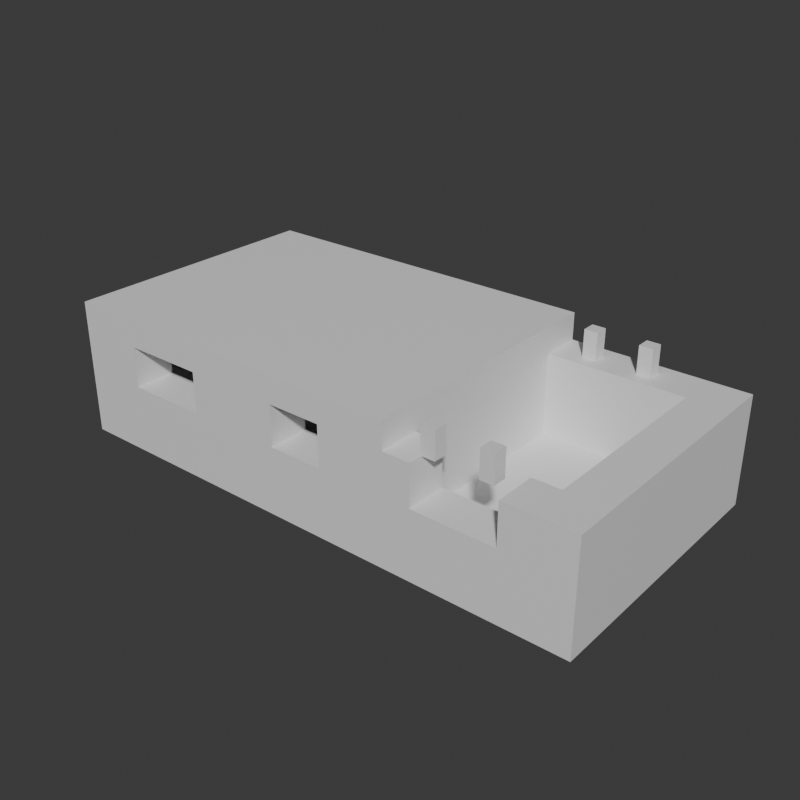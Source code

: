 # Source: Stage_Building_Rowhouse_Top_01.blend  (saved by Blender 5.2.45; exported with 4.5.12 LTS)
import bpy
from mathutils import Matrix  # noqa: F401  (used for matrix-valued properties, if any)

bpy.ops.wm.read_factory_settings(use_empty=True)
scene = bpy.context.scene
scene.name = 'Scene'

# ---- collections
col_collection = bpy.data.collections.new('Collection'); scene.collection.children.link(col_collection)

# ---- materials (node trees are filled in below, after node groups)
mat_concrete = bpy.data.materials.new('Concrete')
mat_concrete.diffuse_color = (0.6, 0.6, 0.6, 1.0)
mat_rebar = bpy.data.materials.new('Rebar')
mat_rebar.diffuse_color = (0.15, 0.25, 0.6, 1.0)

# ---- material node trees
mat_concrete.use_nodes = True; mat_concrete.node_tree.nodes.clear()
_N = mat_concrete.node_tree.nodes; _L = mat_concrete.node_tree.links
n0 = _N.new('ShaderNodeBsdfPrincipled'); n0.name = 'Principled BSDF'; n0.location = (-200, 100)
n0.inputs[10].default_value = 0.005
n1 = _N.new('ShaderNodeOutputMaterial'); n1.name = 'Material Output'; n1.location = (200, 100)
_L.new(n0.outputs[0], n1.inputs[0])
n1.is_active_output = True
mat_rebar.use_nodes = True; mat_rebar.node_tree.nodes.clear()
_N = mat_rebar.node_tree.nodes; _L = mat_rebar.node_tree.links
n0 = _N.new('ShaderNodeBsdfPrincipled'); n0.name = 'Principled BSDF'; n0.location = (-200, 100)
n0.inputs[10].default_value = 0.005
n1 = _N.new('ShaderNodeOutputMaterial'); n1.name = 'Material Output'; n1.location = (200, 100)
_L.new(n0.outputs[0], n1.inputs[0])
n1.is_active_output = True

# ---- world
world_world = bpy.data.worlds.new('World'); scene.world = world_world
world_world.use_nodes = True; world_world.node_tree.nodes.clear()
_N = world_world.node_tree.nodes; _L = world_world.node_tree.links
n0 = _N.new('ShaderNodeOutputWorld'); n0.name = 'World Output'; n0.location = (200, 100)
n1 = _N.new('ShaderNodeBackground'); n1.name = 'Background'; n1.location = (-200, 100)
n1.inputs[0].default_value = (0.05088, 0.05088, 0.05088, 1.0)
_L.new(n1.outputs[0], n0.inputs[0])
n0.is_active_output = True
world_world.color = (0.05088, 0.05088, 0.05088)
world_world.sun_shadow_jitter_overblur = 0.0

# ---- meshes
me_stage_building_rowhouse_top_01_concrete = bpy.data.meshes.new('Stage_Building_Rowhouse_Top_01_Concrete')
me_stage_building_rowhouse_top_01_concrete.from_pydata([(-8.0, -4.0, 0.0), (8.0, -4.0, 0.0), (-8.0, 4.0, 0.0), (8.0, 4.0, 0.0), (-8.0, -4.0, 0.8), (8.0, -4.0, 0.8), (-8.0, 4.0, 0.8), (8.0, 4.0, 0.8), (-8.0, -4.0, 0.8), (-6.0, -4.0, 0.8), (-8.0, -3.6, 0.8), (-6.0, -3.6, 0.8), (-8.0, -4.0, 3.2), (-6.0, -4.0, 3.2), (-8.0, -3.6, 3.2), (-6.0, -3.6, 3.2), (-8.0, -3.2, 0.8), (-6.0, -3.2, 0.8), (-8.0, -2.8, 0.8), (-6.0, -2.8, 0.8), (-8.0, -3.2, 3.2), (-6.0, -3.2, 3.2), (-8.0, -2.8, 3.2), (-6.0, -2.8, 3.2), (-8.0, -3.6, 0.8), (-7.6, -3.6, 0.8), (-8.0, -3.2, 0.8), (-7.6, -3.2, 0.8), (-8.0, -3.6, 3.2), (-7.6, -3.6, 3.2), (-8.0, -3.2, 3.2), (-7.6, -3.2, 3.2), (-6.4, -3.6, 0.8), (-6.0, -3.6, 0.8), (-6.4, -3.2, 0.8), (-6.0, -3.2, 0.8), (-6.4, -3.6, 3.2), (-6.0, -3.6, 3.2), (-6.4, -3.2, 3.2), (-6.0, -3.2, 3.2), (-6.0, -4.0, 0.8), (-3.6, -4.0, 0.8), (-6.0, -2.8, 0.8), (-3.6, -2.8, 0.8), (-6.0, -4.0, 2.0), (-3.6, -4.0, 2.0), (-6.0, -2.8, 2.0), (-3.6, -2.8, 2.0), (-3.6, -4.0, 0.8), (-0.8, -4.0, 0.8), (-3.6, -3.6, 0.8), (-0.8, -3.6, 0.8), (-3.6, -4.0, 3.2), (-0.8, -4.0, 3.2), (-3.6, -3.6, 3.2), (-0.8, -3.6, 3.2), (-3.6, -3.2, 0.8), (-0.8, -3.2, 0.8), (-3.6, -2.8, 0.8), (-0.8, -2.8, 0.8), (-3.6, -3.2, 3.2), (-0.8, -3.2, 3.2), (-3.6, -2.8, 3.2), (-0.8, -2.8, 3.2), (-3.6, -3.6, 0.8), (-3.2, -3.6, 0.8), (-3.6, -3.2, 0.8), (-3.2, -3.2, 0.8), (-3.6, -3.6, 3.2), (-3.2, -3.6, 3.2), (-3.6, -3.2, 3.2), (-3.2, -3.2, 3.2), (-1.2, -3.6, 0.8), (-0.8, -3.6, 0.8), (-1.2, -3.2, 0.8), (-0.8, -3.2, 0.8), (-1.2, -3.6, 3.2), (-0.8, -3.6, 3.2), (-1.2, -3.2, 3.2), (-0.8, -3.2, 3.2), (-0.8, -4.0, 0.8), (0.8, -4.0, 0.8), (-0.8, -2.8, 0.8), (0.8, -2.8, 0.8), (-0.8, -4.0, 2.0), (0.8, -4.0, 2.0), (-0.8, -2.8, 2.0), (0.8, -2.8, 2.0), (0.8, -4.0, 0.8), (3.6, -4.0, 0.8), (0.8, -3.6, 0.8), (3.6, -3.6, 0.8), (0.8, -4.0, 3.2), (3.6, -4.0, 3.2), (0.8, -3.6, 3.2), (3.6, -3.6, 3.2), (0.8, -3.2, 0.8), (3.6, -3.2, 0.8), (0.8, -2.8, 0.8), (3.6, -2.8, 0.8), (0.8, -3.2, 3.2), (3.6, -3.2, 3.2), (0.8, -2.8, 3.2), (3.6, -2.8, 3.2), (0.8, -3.6, 0.8), (1.2, -3.6, 0.8), (0.8, -3.2, 0.8), (1.2, -3.2, 0.8), (0.8, -3.6, 3.2), (1.2, -3.6, 3.2), (0.8, -3.2, 3.2), (1.2, -3.2, 3.2), (3.2, -3.6, 0.8), (3.6, -3.6, 0.8), (3.2, -3.2, 0.8), (3.6, -3.2, 0.8), (3.2, -3.6, 3.2), (3.6, -3.6, 3.2), (3.2, -3.2, 3.2), (3.6, -3.2, 3.2), (3.6, -4.0, 0.8), (6.0, -4.0, 0.8), (3.6, -2.8, 0.8), (6.0, -2.8, 0.8), (3.6, -4.0, 2.0), (6.0, -4.0, 2.0), (3.6, -2.8, 2.0), (6.0, -2.8, 2.0), (6.0, -4.0, 0.8), (8.0, -4.0, 0.8), (6.0, -3.6, 0.8), (8.0, -3.6, 0.8), (6.0, -4.0, 3.2), (8.0, -4.0, 3.2), (6.0, -3.6, 3.2), (8.0, -3.6, 3.2), (6.0, -3.2, 0.8), (8.0, -3.2, 0.8), (6.0, -2.8, 0.8), (8.0, -2.8, 0.8), (6.0, -3.2, 3.2), (8.0, -3.2, 3.2), (6.0, -2.8, 3.2), (8.0, -2.8, 3.2), (6.0, -3.6, 0.8), (6.4, -3.6, 0.8), (6.0, -3.2, 0.8), (6.4, -3.2, 0.8), (6.0, -3.6, 3.2), (6.4, -3.6, 3.2), (6.0, -3.2, 3.2), (6.4, -3.2, 3.2), (7.6, -3.6, 0.8), (8.0, -3.6, 0.8), (7.6, -3.2, 0.8), (8.0, -3.2, 0.8), (7.6, -3.6, 3.2), (8.0, -3.6, 3.2), (7.6, -3.2, 3.2), (8.0, -3.2, 3.2), (-8.0, 2.8, 0.8), (8.0, 2.8, 0.8), (-8.0, 3.2, 0.8), (8.0, 3.2, 0.8), (-8.0, 2.8, 3.2), (8.0, 2.8, 3.2), (-8.0, 3.2, 3.2), (8.0, 3.2, 3.2), (-8.0, 3.6, 0.8), (8.0, 3.6, 0.8), (-8.0, 4.0, 0.8), (8.0, 4.0, 0.8), (-8.0, 3.6, 3.2), (8.0, 3.6, 3.2), (-8.0, 4.0, 3.2), (8.0, 4.0, 3.2), (-8.0, 3.2, 0.8), (-7.6, 3.2, 0.8), (-8.0, 3.6, 0.8), (-7.6, 3.6, 0.8), (-8.0, 3.2, 3.2), (-7.6, 3.2, 3.2), (-8.0, 3.6, 3.2), (-7.6, 3.6, 3.2), (7.6, 3.2, 0.8), (8.0, 3.2, 0.8), (7.6, 3.6, 0.8), (8.0, 3.6, 0.8), (7.6, 3.2, 3.2), (8.0, 3.2, 3.2), (7.6, 3.6, 3.2), (8.0, 3.6, 3.2), (-8.0, -2.8, 0.8), (-7.6, -2.8, 0.8), (-8.0, 2.8, 0.8), (-7.6, 2.8, 0.8), (-8.0, -2.8, 3.2), (-7.6, -2.8, 3.2), (-8.0, 2.8, 3.2), (-7.6, 2.8, 3.2), (-7.2, -2.8, 0.8), (-6.8, -2.8, 0.8), (-7.2, 2.8, 0.8), (-6.8, 2.8, 0.8), (-7.2, -2.8, 3.2), (-6.8, -2.8, 3.2), (-7.2, 2.8, 3.2), (-6.8, 2.8, 3.2), (-7.6, -2.8, 0.8), (-7.2, -2.8, 0.8), (-7.6, -2.4, 0.8), (-7.2, -2.4, 0.8), (-7.6, -2.8, 3.2), (-7.2, -2.8, 3.2), (-7.6, -2.4, 3.2), (-7.2, -2.4, 3.2), (-7.6, 2.4, 0.8), (-7.2, 2.4, 0.8), (-7.6, 2.8, 0.8), (-7.2, 2.8, 0.8), (-7.6, 2.4, 3.2), (-7.2, 2.4, 3.2), (-7.6, 2.8, 3.2), (-7.2, 2.8, 3.2), (6.8, -2.8, 0.8), (7.2, -2.8, 0.8), (6.8, 2.8, 0.8), (7.2, 2.8, 0.8), (6.8, -2.8, 3.2), (7.2, -2.8, 3.2), (6.8, 2.8, 3.2), (7.2, 2.8, 3.2), (7.6, -2.8, 0.8), (8.0, -2.8, 0.8), (7.6, 2.8, 0.8), (8.0, 2.8, 0.8), (7.6, -2.8, 3.2), (8.0, -2.8, 3.2), (7.6, 2.8, 3.2), (8.0, 2.8, 3.2), (7.2, -2.8, 0.8), (7.6, -2.8, 0.8), (7.2, -2.4, 0.8), (7.6, -2.4, 0.8), (7.2, -2.8, 3.2), (7.6, -2.8, 3.2), (7.2, -2.4, 3.2), (7.6, -2.4, 3.2), (7.2, 2.4, 0.8), (7.6, 2.4, 0.8), (7.2, 2.8, 0.8), (7.6, 2.8, 0.8), (7.2, 2.4, 3.2), (7.6, 2.4, 3.2), (7.2, 2.8, 3.2), (7.6, 2.8, 3.2), (-2.8, -2.8, 0.8), (-2.4, -2.8, 0.8), (-2.8, 2.8, 0.8), (-2.4, 2.8, 0.8), (-2.8, -2.8, 3.2), (-2.4, -2.8, 3.2), (-2.8, 2.8, 3.2), (-2.4, 2.8, 3.2), (-2.0, -2.8, 0.8), (-1.6, -2.8, 0.8), (-2.0, 2.8, 0.8), (-1.6, 2.8, 0.8), (-2.0, -2.8, 3.2), (-1.6, -2.8, 3.2), (-2.0, 2.8, 3.2), (-1.6, 2.8, 3.2), (-2.4, -2.8, 0.8), (-2.0, -2.8, 0.8), (-2.4, -2.4, 0.8), (-2.0, -2.4, 0.8), (-2.4, -2.8, 3.2), (-2.0, -2.8, 3.2), (-2.4, -2.4, 3.2), (-2.0, -2.4, 3.2), (-2.4, 2.4, 0.8), (-2.0, 2.4, 0.8), (-2.4, 2.8, 0.8), (-2.0, 2.8, 0.8), (-2.4, 2.4, 3.2), (-2.0, 2.4, 3.2), (-2.4, 2.8, 3.2), (-2.0, 2.8, 3.2), (1.6, -2.8, 0.8), (2.0, -2.8, 0.8), (1.6, 2.8, 0.8), (2.0, 2.8, 0.8), (1.6, -2.8, 3.2), (2.0, -2.8, 3.2), (1.6, 2.8, 3.2), (2.0, 2.8, 3.2), (2.4, -2.8, 0.8), (2.8, -2.8, 0.8), (2.4, 2.8, 0.8), (2.8, 2.8, 0.8), (2.4, -2.8, 3.2), (2.8, -2.8, 3.2), (2.4, 2.8, 3.2), (2.8, 2.8, 3.2), (2.0, -2.8, 0.8), (2.4, -2.8, 0.8), (2.0, -2.4, 0.8), (2.4, -2.4, 0.8), (2.0, -2.8, 3.2), (2.4, -2.8, 3.2), (2.0, -2.4, 3.2), (2.4, -2.4, 3.2), (2.0, 2.4, 0.8), (2.4, 2.4, 0.8), (2.0, 2.8, 0.8), (2.4, 2.8, 0.8), (2.0, 2.4, 3.2), (2.4, 2.4, 3.2), (2.0, 2.8, 3.2), (2.4, 2.8, 3.2), (-8.0, -4.0, 3.2), (2.8, -4.0, 3.2), (-8.0, 4.0, 3.2), (2.8, 4.0, 3.2), (-8.0, -4.0, 4.0), (2.8, -4.0, 4.0), (-8.0, 4.0, 4.0), (2.8, 4.0, 4.0)], [], [(0, 2, 3, 1), (4, 5, 7, 6), (0, 1, 5, 4), (2, 6, 7, 3), (0, 4, 6, 2), (1, 3, 7, 5), (8, 10, 11, 9), (12, 13, 15, 14), (8, 9, 13, 12), (10, 14, 15, 11), (8, 12, 14, 10), (9, 11, 15, 13), (16, 18, 19, 17), (20, 21, 23, 22), (16, 17, 21, 20), (18, 22, 23, 19), (16, 20, 22, 18), (17, 19, 23, 21), (24, 26, 27, 25), (28, 29, 31, 30), (24, 25, 29, 28), (26, 30, 31, 27), (24, 28, 30, 26), (25, 27, 31, 29), (32, 34, 35, 33), (36, 37, 39, 38), (32, 33, 37, 36), (34, 38, 39, 35), (32, 36, 38, 34), (33, 35, 39, 37), (40, 42, 43, 41), (44, 45, 47, 46), (40, 41, 45, 44), (42, 46, 47, 43), (40, 44, 46, 42), (41, 43, 47, 45), (48, 50, 51, 49), (52, 53, 55, 54), (48, 49, 53, 52), (50, 54, 55, 51), (48, 52, 54, 50), (49, 51, 55, 53), (56, 58, 59, 57), (60, 61, 63, 62), (56, 57, 61, 60), (58, 62, 63, 59), (56, 60, 62, 58), (57, 59, 63, 61), (64, 66, 67, 65), (68, 69, 71, 70), (64, 65, 69, 68), (66, 70, 71, 67), (64, 68, 70, 66), (65, 67, 71, 69), (72, 74, 75, 73), (76, 77, 79, 78), (72, 73, 77, 76), (74, 78, 79, 75), (72, 76, 78, 74), (73, 75, 79, 77), (80, 82, 83, 81), (84, 85, 87, 86), (80, 81, 85, 84), (82, 86, 87, 83), (80, 84, 86, 82), (81, 83, 87, 85), (88, 90, 91, 89), (92, 93, 95, 94), (88, 89, 93, 92), (90, 94, 95, 91), (88, 92, 94, 90), (89, 91, 95, 93), (96, 98, 99, 97), (100, 101, 103, 102), (96, 97, 101, 100), (98, 102, 103, 99), (96, 100, 102, 98), (97, 99, 103, 101), (104, 106, 107, 105), (108, 109, 111, 110), (104, 105, 109, 108), (106, 110, 111, 107), (104, 108, 110, 106), (105, 107, 111, 109), (112, 114, 115, 113), (116, 117, 119, 118), (112, 113, 117, 116), (114, 118, 119, 115), (112, 116, 118, 114), (113, 115, 119, 117), (120, 122, 123, 121), (124, 125, 127, 126), (120, 121, 125, 124), (122, 126, 127, 123), (120, 124, 126, 122), (121, 123, 127, 125), (128, 130, 131, 129), (132, 133, 135, 134), (128, 129, 133, 132), (130, 134, 135, 131), (128, 132, 134, 130), (129, 131, 135, 133), (136, 138, 139, 137), (140, 141, 143, 142), (136, 137, 141, 140), (138, 142, 143, 139), (136, 140, 142, 138), (137, 139, 143, 141), (144, 146, 147, 145), (148, 149, 151, 150), (144, 145, 149, 148), (146, 150, 151, 147), (144, 148, 150, 146), (145, 147, 151, 149), (152, 154, 155, 153), (156, 157, 159, 158), (152, 153, 157, 156), (154, 158, 159, 155), (152, 156, 158, 154), (153, 155, 159, 157), (160, 162, 163, 161), (164, 165, 167, 166), (160, 161, 165, 164), (162, 166, 167, 163), (160, 164, 166, 162), (161, 163, 167, 165), (168, 170, 171, 169), (172, 173, 175, 174), (168, 169, 173, 172), (170, 174, 175, 171), (168, 172, 174, 170), (169, 171, 175, 173), (176, 178, 179, 177), (180, 181, 183, 182), (176, 177, 181, 180), (178, 182, 183, 179), (176, 180, 182, 178), (177, 179, 183, 181), (184, 186, 187, 185), (188, 189, 191, 190), (184, 185, 189, 188), (186, 190, 191, 187), (184, 188, 190, 186), (185, 187, 191, 189), (192, 194, 195, 193), (196, 197, 199, 198), (192, 193, 197, 196), (194, 198, 199, 195), (192, 196, 198, 194), (193, 195, 199, 197), (200, 202, 203, 201), (204, 205, 207, 206), (200, 201, 205, 204), (202, 206, 207, 203), (200, 204, 206, 202), (201, 203, 207, 205), (208, 210, 211, 209), (212, 213, 215, 214), (208, 209, 213, 212), (210, 214, 215, 211), (208, 212, 214, 210), (209, 211, 215, 213), (216, 218, 219, 217), (220, 221, 223, 222), (216, 217, 221, 220), (218, 222, 223, 219), (216, 220, 222, 218), (217, 219, 223, 221), (224, 226, 227, 225), (228, 229, 231, 230), (224, 225, 229, 228), (226, 230, 231, 227), (224, 228, 230, 226), (225, 227, 231, 229), (232, 234, 235, 233), (236, 237, 239, 238), (232, 233, 237, 236), (234, 238, 239, 235), (232, 236, 238, 234), (233, 235, 239, 237), (240, 242, 243, 241), (244, 245, 247, 246), (240, 241, 245, 244), (242, 246, 247, 243), (240, 244, 246, 242), (241, 243, 247, 245), (248, 250, 251, 249), (252, 253, 255, 254), (248, 249, 253, 252), (250, 254, 255, 251), (248, 252, 254, 250), (249, 251, 255, 253), (256, 258, 259, 257), (260, 261, 263, 262), (256, 257, 261, 260), (258, 262, 263, 259), (256, 260, 262, 258), (257, 259, 263, 261), (264, 266, 267, 265), (268, 269, 271, 270), (264, 265, 269, 268), (266, 270, 271, 267), (264, 268, 270, 266), (265, 267, 271, 269), (272, 274, 275, 273), (276, 277, 279, 278), (272, 273, 277, 276), (274, 278, 279, 275), (272, 276, 278, 274), (273, 275, 279, 277), (280, 282, 283, 281), (284, 285, 287, 286), (280, 281, 285, 284), (282, 286, 287, 283), (280, 284, 286, 282), (281, 283, 287, 285), (288, 290, 291, 289), (292, 293, 295, 294), (288, 289, 293, 292), (290, 294, 295, 291), (288, 292, 294, 290), (289, 291, 295, 293), (296, 298, 299, 297), (300, 301, 303, 302), (296, 297, 301, 300), (298, 302, 303, 299), (296, 300, 302, 298), (297, 299, 303, 301), (304, 306, 307, 305), (308, 309, 311, 310), (304, 305, 309, 308), (306, 310, 311, 307), (304, 308, 310, 306), (305, 307, 311, 309), (312, 314, 315, 313), (316, 317, 319, 318), (312, 313, 317, 316), (314, 318, 319, 315), (312, 316, 318, 314), (313, 315, 319, 317), (320, 322, 323, 321), (324, 325, 327, 326), (320, 321, 325, 324), (322, 326, 327, 323), (320, 324, 326, 322), (321, 323, 327, 325)])
me_stage_building_rowhouse_top_01_concrete.materials.append(mat_concrete)
me_stage_building_rowhouse_top_01_concrete.update()
me_stage_building_rowhouse_top_01_rebar = bpy.data.meshes.new('Stage_Building_Rowhouse_Top_01_Rebar')
me_stage_building_rowhouse_top_01_rebar.from_pydata([(-7.6, -3.6, 0.8), (-6.4, -3.6, 0.8), (-7.6, -3.2, 0.8), (-6.4, -3.2, 0.8), (-7.6, -3.6, 3.2), (-6.4, -3.6, 3.2), (-7.6, -3.2, 3.2), (-6.4, -3.2, 3.2), (-3.2, -3.6, 0.8), (-1.2, -3.6, 0.8), (-3.2, -3.2, 0.8), (-1.2, -3.2, 0.8), (-3.2, -3.6, 3.2), (-1.2, -3.6, 3.2), (-3.2, -3.2, 3.2), (-1.2, -3.2, 3.2), (1.2, -3.6, 0.8), (3.2, -3.6, 0.8), (1.2, -3.2, 0.8), (3.2, -3.2, 0.8), (1.2, -3.6, 3.2), (3.2, -3.6, 3.2), (1.2, -3.2, 3.2), (3.2, -3.2, 3.2), (6.4, -3.6, 0.8), (7.6, -3.6, 0.8), (6.4, -3.2, 0.8), (7.6, -3.2, 0.8), (6.4, -3.6, 3.2), (7.6, -3.6, 3.2), (6.4, -3.2, 3.2), (7.6, -3.2, 3.2), (-7.6, 3.2, 0.8), (7.6, 3.2, 0.8), (-7.6, 3.6, 0.8), (7.6, 3.6, 0.8), (-7.6, 3.2, 3.2), (7.6, 3.2, 3.2), (-7.6, 3.6, 3.2), (7.6, 3.6, 3.2), (-7.6, -2.4, 0.8), (-7.2, -2.4, 0.8), (-7.6, 2.4, 0.8), (-7.2, 2.4, 0.8), (-7.6, -2.4, 3.2), (-7.2, -2.4, 3.2), (-7.6, 2.4, 3.2), (-7.2, 2.4, 3.2), (7.2, -2.4, 0.8), (7.6, -2.4, 0.8), (7.2, 2.4, 0.8), (7.6, 2.4, 0.8), (7.2, -2.4, 3.2), (7.6, -2.4, 3.2), (7.2, 2.4, 3.2), (7.6, 2.4, 3.2), (-2.4, -2.4, 0.8), (-2.0, -2.4, 0.8), (-2.4, 2.4, 0.8), (-2.0, 2.4, 0.8), (-2.4, -2.4, 3.2), (-2.0, -2.4, 3.2), (-2.4, 2.4, 3.2), (-2.0, 2.4, 3.2), (2.0, -2.4, 0.8), (2.4, -2.4, 0.8), (2.0, 2.4, 0.8), (2.4, 2.4, 0.8), (2.0, -2.4, 3.2), (2.4, -2.4, 3.2), (2.0, 2.4, 3.2), (2.4, 2.4, 3.2), (3.6, -3.6, 3.2), (4.0, -3.6, 3.2), (3.6, -3.2, 3.2), (4.0, -3.2, 3.2), (3.6, -3.6, 4.0), (4.0, -3.6, 4.0), (3.6, -3.2, 4.0), (4.0, -3.2, 4.0), (3.6, 3.2, 3.2), (4.0, 3.2, 3.2), (3.6, 3.6, 3.2), (4.0, 3.6, 3.2), (3.6, 3.2, 4.0), (4.0, 3.2, 4.0), (3.6, 3.6, 4.0), (4.0, 3.6, 4.0), (5.2, -3.6, 3.2), (5.6, -3.6, 3.2), (5.2, -3.2, 3.2), (5.6, -3.2, 3.2), (5.2, -3.6, 4.0), (5.6, -3.6, 4.0), (5.2, -3.2, 4.0), (5.6, -3.2, 4.0), (5.2, 3.2, 3.2), (5.6, 3.2, 3.2), (5.2, 3.6, 3.2), (5.6, 3.6, 3.2), (5.2, 3.2, 4.0), (5.6, 3.2, 4.0), (5.2, 3.6, 4.0), (5.6, 3.6, 4.0)], [], [(0, 2, 3, 1), (4, 5, 7, 6), (0, 1, 5, 4), (2, 6, 7, 3), (0, 4, 6, 2), (1, 3, 7, 5), (8, 10, 11, 9), (12, 13, 15, 14), (8, 9, 13, 12), (10, 14, 15, 11), (8, 12, 14, 10), (9, 11, 15, 13), (16, 18, 19, 17), (20, 21, 23, 22), (16, 17, 21, 20), (18, 22, 23, 19), (16, 20, 22, 18), (17, 19, 23, 21), (24, 26, 27, 25), (28, 29, 31, 30), (24, 25, 29, 28), (26, 30, 31, 27), (24, 28, 30, 26), (25, 27, 31, 29), (32, 34, 35, 33), (36, 37, 39, 38), (32, 33, 37, 36), (34, 38, 39, 35), (32, 36, 38, 34), (33, 35, 39, 37), (40, 42, 43, 41), (44, 45, 47, 46), (40, 41, 45, 44), (42, 46, 47, 43), (40, 44, 46, 42), (41, 43, 47, 45), (48, 50, 51, 49), (52, 53, 55, 54), (48, 49, 53, 52), (50, 54, 55, 51), (48, 52, 54, 50), (49, 51, 55, 53), (56, 58, 59, 57), (60, 61, 63, 62), (56, 57, 61, 60), (58, 62, 63, 59), (56, 60, 62, 58), (57, 59, 63, 61), (64, 66, 67, 65), (68, 69, 71, 70), (64, 65, 69, 68), (66, 70, 71, 67), (64, 68, 70, 66), (65, 67, 71, 69), (72, 74, 75, 73), (76, 77, 79, 78), (72, 73, 77, 76), (74, 78, 79, 75), (72, 76, 78, 74), (73, 75, 79, 77), (80, 82, 83, 81), (84, 85, 87, 86), (80, 81, 85, 84), (82, 86, 87, 83), (80, 84, 86, 82), (81, 83, 87, 85), (88, 90, 91, 89), (92, 93, 95, 94), (88, 89, 93, 92), (90, 94, 95, 91), (88, 92, 94, 90), (89, 91, 95, 93), (96, 98, 99, 97), (100, 101, 103, 102), (96, 97, 101, 100), (98, 102, 103, 99), (96, 100, 102, 98), (97, 99, 103, 101)])
me_stage_building_rowhouse_top_01_rebar.materials.append(mat_rebar)
me_stage_building_rowhouse_top_01_rebar.update()

# ---- objects
ob_stage_building_rowhouse_top_01 = bpy.data.objects.new('Stage_Building_Rowhouse_Top_01', None)
ob_stage_building_rowhouse_top_01_concrete = bpy.data.objects.new('Stage_Building_Rowhouse_Top_01_Concrete', me_stage_building_rowhouse_top_01_concrete)
ob_stage_building_rowhouse_top_01_rebar = bpy.data.objects.new('Stage_Building_Rowhouse_Top_01_Rebar', me_stage_building_rowhouse_top_01_rebar)

# ---- transforms, parenting, visibility, modifiers, constraints
ob_stage_building_rowhouse_top_01.location = (0.0, 0.0, 0.0)
ob_stage_building_rowhouse_top_01_concrete.parent = ob_stage_building_rowhouse_top_01
ob_stage_building_rowhouse_top_01_concrete.location = (0.0, 0.0, 0.0)
ob_stage_building_rowhouse_top_01_rebar.parent = ob_stage_building_rowhouse_top_01
ob_stage_building_rowhouse_top_01_rebar.location = (0.0, 0.0, 0.0)

# ---- collection membership
col_collection.objects.link(ob_stage_building_rowhouse_top_01)
col_collection.objects.link(ob_stage_building_rowhouse_top_01_concrete)
col_collection.objects.link(ob_stage_building_rowhouse_top_01_rebar)

# ---- scene / render settings (as saved in the file)
scene.frame_start = 1; scene.frame_end = 250; scene.frame_set(1)
scene.render.engine = 'BLENDER_EEVEE_NEXT'
scene.render.resolution_x = 900
scene.render.resolution_y = 900
scene.render.bake_bias = 0.0
scene.render.bake_samples = 0
scene.render.compositor_device = 'GPU'
scene.eevee.use_volume_custom_range = False
scene.eevee.fast_gi_thickness_near = 0.1
scene.eevee.fast_gi_thickness_far = 0.0
scene.eevee.ray_tracing_options.screen_trace_thickness = 0.1
bpy.context.view_layer.update()

# ---- added for rendering (the .blend has no active camera and no usable light): camera, sun
cam_auto = bpy.data.cameras.new('AutoCamera')
cam_auto.lens = 50.0
cam_auto.sensor_width = 36.0
cam_auto.clip_end = 1000.0
ob_auto_camera = bpy.data.objects.new('AutoCamera', cam_auto)
scene.collection.objects.link(ob_auto_camera)
ob_auto_camera.location = (16.9596, -20.3516, 15.5677)
ob_auto_camera.rotation_euler = (1.09748, -7.21219e-08, 0.694738)
scene.camera = ob_auto_camera
light_auto_sun = bpy.data.lights.new('AutoSun', 'SUN')
light_auto_sun.energy = 3.0
light_auto_sun.angle = 0.0523599
ob_auto_sun = bpy.data.objects.new('AutoSun', light_auto_sun)
scene.collection.objects.link(ob_auto_sun)
ob_auto_sun.rotation_euler = (0.872665, 0.174533, 0.523599)
bpy.context.view_layer.update()
